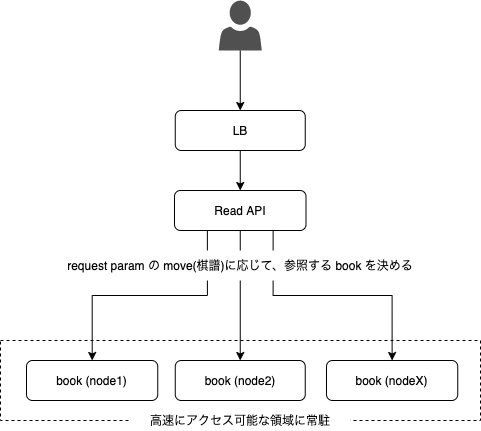

The diagram above was exported from draw.io. Its source (the exported page's mxGraphModel, read from the mxfile embedded in the PNG):
<mxGraphModel dx="1426" dy="794" grid="1" gridSize="10" guides="1" tooltips="1" connect="1" arrows="1" fold="1" page="1" pageScale="1" pageWidth="827" pageHeight="1169" math="0" shadow="0">
  <root>
    <mxCell id="WIyWlLk6GJQsqaUBKTNV-0" />
    <mxCell id="WIyWlLk6GJQsqaUBKTNV-1" parent="WIyWlLk6GJQsqaUBKTNV-0" />
    <mxCell id="AH_TLkd5FT-v1wDaK0rI-4" style="edgeStyle=orthogonalEdgeStyle;rounded=0;orthogonalLoop=1;jettySize=auto;html=1;exitX=0.5;exitY=1;exitDx=0;exitDy=0;entryX=0.5;entryY=0;entryDx=0;entryDy=0;" parent="WIyWlLk6GJQsqaUBKTNV-1" source="WIyWlLk6GJQsqaUBKTNV-3" target="WIyWlLk6GJQsqaUBKTNV-7" edge="1">
      <mxGeometry relative="1" as="geometry" />
    </mxCell>
    <mxCell id="WIyWlLk6GJQsqaUBKTNV-3" value="LB" style="rounded=1;whiteSpace=wrap;html=1;fontSize=12;glass=0;strokeWidth=1;shadow=0;" parent="WIyWlLk6GJQsqaUBKTNV-1" vertex="1">
      <mxGeometry x="348.75" y="150" width="130" height="40" as="geometry" />
    </mxCell>
    <mxCell id="AH_TLkd5FT-v1wDaK0rI-12" style="edgeStyle=orthogonalEdgeStyle;rounded=0;orthogonalLoop=1;jettySize=auto;html=1;exitX=0.25;exitY=1;exitDx=0;exitDy=0;" parent="WIyWlLk6GJQsqaUBKTNV-1" source="WIyWlLk6GJQsqaUBKTNV-7" target="AH_TLkd5FT-v1wDaK0rI-7" edge="1">
      <mxGeometry relative="1" as="geometry" />
    </mxCell>
    <mxCell id="AH_TLkd5FT-v1wDaK0rI-14" style="edgeStyle=orthogonalEdgeStyle;rounded=0;orthogonalLoop=1;jettySize=auto;html=1;exitX=0.75;exitY=1;exitDx=0;exitDy=0;entryX=0.5;entryY=0;entryDx=0;entryDy=0;" parent="WIyWlLk6GJQsqaUBKTNV-1" source="WIyWlLk6GJQsqaUBKTNV-7" target="AH_TLkd5FT-v1wDaK0rI-8" edge="1">
      <mxGeometry relative="1" as="geometry" />
    </mxCell>
    <mxCell id="AH_TLkd5FT-v1wDaK0rI-15" style="edgeStyle=orthogonalEdgeStyle;rounded=0;orthogonalLoop=1;jettySize=auto;html=1;exitX=0.5;exitY=1;exitDx=0;exitDy=0;entryX=0.5;entryY=0;entryDx=0;entryDy=0;" parent="WIyWlLk6GJQsqaUBKTNV-1" source="WIyWlLk6GJQsqaUBKTNV-7" target="AH_TLkd5FT-v1wDaK0rI-5" edge="1">
      <mxGeometry relative="1" as="geometry" />
    </mxCell>
    <mxCell id="WIyWlLk6GJQsqaUBKTNV-7" value="Read API" style="rounded=1;whiteSpace=wrap;html=1;fontSize=12;glass=0;strokeWidth=1;shadow=0;" parent="WIyWlLk6GJQsqaUBKTNV-1" vertex="1">
      <mxGeometry x="348" y="230" width="131.5" height="40" as="geometry" />
    </mxCell>
    <mxCell id="AH_TLkd5FT-v1wDaK0rI-3" style="edgeStyle=orthogonalEdgeStyle;rounded=0;orthogonalLoop=1;jettySize=auto;html=1;exitX=0.5;exitY=1;exitDx=0;exitDy=0;exitPerimeter=0;entryX=0.5;entryY=0;entryDx=0;entryDy=0;" parent="WIyWlLk6GJQsqaUBKTNV-1" source="AH_TLkd5FT-v1wDaK0rI-0" target="WIyWlLk6GJQsqaUBKTNV-3" edge="1">
      <mxGeometry relative="1" as="geometry" />
    </mxCell>
    <mxCell id="AH_TLkd5FT-v1wDaK0rI-0" value="" style="pointerEvents=1;shadow=0;dashed=0;html=1;strokeColor=none;labelPosition=center;verticalLabelPosition=bottom;verticalAlign=top;align=center;fillColor=#505050;shape=mxgraph.mscae.intune.account_portal" parent="WIyWlLk6GJQsqaUBKTNV-1" vertex="1">
      <mxGeometry x="392.25" y="40" width="43" height="50" as="geometry" />
    </mxCell>
    <mxCell id="AH_TLkd5FT-v1wDaK0rI-5" value="book (node2)" style="rounded=1;whiteSpace=wrap;html=1;fontSize=12;glass=0;strokeWidth=1;shadow=0;" parent="WIyWlLk6GJQsqaUBKTNV-1" vertex="1">
      <mxGeometry x="348.75" y="400" width="130" height="40" as="geometry" />
    </mxCell>
    <mxCell id="AH_TLkd5FT-v1wDaK0rI-7" value="book (node1)" style="rounded=1;whiteSpace=wrap;html=1;fontSize=12;glass=0;strokeWidth=1;shadow=0;" parent="WIyWlLk6GJQsqaUBKTNV-1" vertex="1">
      <mxGeometry x="200" y="400" width="131.25" height="40" as="geometry" />
    </mxCell>
    <mxCell id="AH_TLkd5FT-v1wDaK0rI-8" value="book (nodeX)" style="rounded=1;whiteSpace=wrap;html=1;fontSize=12;glass=0;strokeWidth=1;shadow=0;" parent="WIyWlLk6GJQsqaUBKTNV-1" vertex="1">
      <mxGeometry x="500" y="400" width="131.25" height="40" as="geometry" />
    </mxCell>
    <mxCell id="AH_TLkd5FT-v1wDaK0rI-16" value="request param の move(棋譜)に応じて、参照する book を決める" style="text;html=1;strokeColor=none;align=center;verticalAlign=middle;whiteSpace=wrap;rounded=0;fillColor=#ffffff;" parent="WIyWlLk6GJQsqaUBKTNV-1" vertex="1">
      <mxGeometry x="189" y="290" width="450" height="30" as="geometry" />
    </mxCell>
    <mxCell id="AH_TLkd5FT-v1wDaK0rI-17" value="" style="rounded=0;whiteSpace=wrap;html=1;fillColor=none;dashed=1;" parent="WIyWlLk6GJQsqaUBKTNV-1" vertex="1">
      <mxGeometry x="174" y="380" width="480" height="80" as="geometry" />
    </mxCell>
    <mxCell id="AH_TLkd5FT-v1wDaK0rI-18" value="高速にアクセス可能な領域に常駐" style="text;html=1;strokeColor=none;align=center;verticalAlign=middle;whiteSpace=wrap;rounded=0;dashed=1;fillColor=#ffffff;" parent="WIyWlLk6GJQsqaUBKTNV-1" vertex="1">
      <mxGeometry x="304" y="450" width="220" height="20" as="geometry" />
    </mxCell>
  </root>
</mxGraphModel>